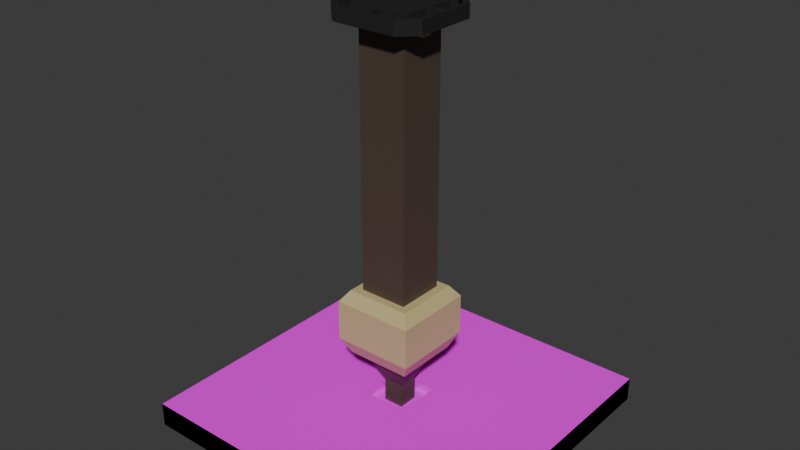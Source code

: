 # Source: FloorPillar.blend  (saved by Blender 5.0.119; exported with 4.5.12 LTS)
import bpy
from mathutils import Matrix  # noqa: F401  (used for matrix-valued properties, if any)

bpy.ops.wm.read_factory_settings(use_empty=True)
scene = bpy.context.scene
scene.name = 'Scene'

# ---- collections
col_collection = bpy.data.collections.new('Collection'); scene.collection.children.link(col_collection)

# ---- images (referenced by path relative to the original .blend; pixels are not part of the script)
import os
ASSET_DIR = os.environ.get("B2B_ASSET_DIR", "")  # directory of the original .blend (textures are referenced by path, not embedded)
HERE = os.path.dirname(os.path.abspath(__file__))  # packed textures are extracted next to this script under _unpacked/

def load_image(name, relpath, width, height, colorspace="sRGB"):
    """Load a texture the original file referenced (path relative to the .blend, or extracted next to this script)."""
    p = next((c for c in (os.path.join(HERE, relpath), os.path.join(ASSET_DIR, relpath)) if relpath and os.path.exists(c)), "")
    if p:
        img = bpy.data.images.load(p, check_existing=True)
        img.name = name
    else:  # same state as the original file: an image datablock whose file is absent (Cycles renders it pink)
        img = bpy.data.images.new(name, width, height)
        img.source = "FILE"
        img.filepath = "//" + (relpath or name)
    img.colorspace_settings.name = colorspace
    return img
img_floor_texture_png_004 = load_image('Floor Texture.png.004', 'Floor Texture.png', 1024, 1024, 'sRGB')
img_floor_texture_png_002 = load_image('Floor Texture.png.002', 'Floor Texture.png', 1024, 1024, 'sRGB')

# ---- materials (node trees are filled in below, after node groups)
mat_floor_metal = bpy.data.materials.new('Floor Metal')
mat_underbelly = bpy.data.materials.new('Underbelly')
mat_wall_base = bpy.data.materials.new('Wall Base')
mat_hazard_wall = bpy.data.materials.new('Hazard Wall')
mat_dark_metal_1 = bpy.data.materials.new('Dark Metal 1')
mat_floor_metal_001 = bpy.data.materials.new('Floor Metal.001')
mat_underbelly_001 = bpy.data.materials.new('Underbelly.001')
mat_wall_base_001 = bpy.data.materials.new('Wall Base.001')
mat_hazard_wall_001 = bpy.data.materials.new('Hazard Wall.001')
mat_dark_metal_1_001 = bpy.data.materials.new('Dark Metal 1.001')

# ---- material node trees
mat_floor_metal.use_nodes = True; mat_floor_metal.node_tree.nodes.clear()
_N = mat_floor_metal.node_tree.nodes; _L = mat_floor_metal.node_tree.links
n0 = _N.new('ShaderNodeBsdfPrincipled'); n0.name = 'Principled BSDF'; n0.location = (-200, 100)
n0.inputs[3].default_value = 1.0
n1 = _N.new('ShaderNodeOutputMaterial'); n1.name = 'Material Output'; n1.location = (200, 100)
n2 = _N.new('ShaderNodeTexImage'); n2.name = 'Image Texture'; n2.location = (-490, 80)
n2.image = img_floor_texture_png_004
_L.new(n0.outputs[0], n1.inputs[0])
_L.new(n2.outputs[0], n0.inputs[0])
n1.is_active_output = True
mat_underbelly.use_nodes = True; mat_underbelly.node_tree.nodes.clear()
_N = mat_underbelly.node_tree.nodes; _L = mat_underbelly.node_tree.links
n0 = _N.new('ShaderNodeBsdfPrincipled'); n0.name = 'Principled BSDF'; n0.location = (-200, 100)
n0.inputs[0].default_value = (0.0, 0.0, 0.0, 1.0)
n0.inputs[2].default_value = 1.0
n0.inputs[3].default_value = 1.0
n1 = _N.new('ShaderNodeOutputMaterial'); n1.name = 'Material Output'; n1.location = (200, 100)
_L.new(n0.outputs[0], n1.inputs[0])
n1.is_active_output = True
mat_wall_base.use_nodes = True; mat_wall_base.node_tree.nodes.clear()
_N = mat_wall_base.node_tree.nodes; _L = mat_wall_base.node_tree.links
n0 = _N.new('ShaderNodeBsdfPrincipled'); n0.name = 'Principled BSDF'; n0.location = (-200, 100)
n0.inputs[0].default_value = (0.08022, 0.05613, 0.04092, 1.0)
n1 = _N.new('ShaderNodeOutputMaterial'); n1.name = 'Material Output'; n1.location = (200, 100)
_L.new(n0.outputs[0], n1.inputs[0])
n1.is_active_output = True
mat_hazard_wall.use_nodes = True; mat_hazard_wall.node_tree.nodes.clear()
_N = mat_hazard_wall.node_tree.nodes; _L = mat_hazard_wall.node_tree.links
n0 = _N.new('ShaderNodeBsdfPrincipled'); n0.name = 'Principled BSDF'; n0.location = (-200, 100)
n0.inputs[0].default_value = (0.5841, 0.4735, 0.227, 1.0)
n1 = _N.new('ShaderNodeOutputMaterial'); n1.name = 'Material Output'; n1.location = (200, 100)
_L.new(n0.outputs[0], n1.inputs[0])
n1.is_active_output = True
mat_dark_metal_1.use_nodes = True; mat_dark_metal_1.node_tree.nodes.clear()
_N = mat_dark_metal_1.node_tree.nodes; _L = mat_dark_metal_1.node_tree.links
n0 = _N.new('ShaderNodeBsdfPrincipled'); n0.name = 'Principled BSDF'; n0.location = (-200, 100)
n0.inputs[0].default_value = (0.02416, 0.02416, 0.02416, 1.0)
n0.inputs[3].default_value = 1.0
n1 = _N.new('ShaderNodeOutputMaterial'); n1.name = 'Material Output'; n1.location = (200, 100)
_L.new(n0.outputs[0], n1.inputs[0])
n1.is_active_output = True
mat_floor_metal_001.use_nodes = True; mat_floor_metal_001.node_tree.nodes.clear()
_N = mat_floor_metal_001.node_tree.nodes; _L = mat_floor_metal_001.node_tree.links
n0 = _N.new('ShaderNodeBsdfPrincipled'); n0.name = 'Principled BSDF'; n0.location = (-200, 100)
n0.inputs[3].default_value = 1.0
n1 = _N.new('ShaderNodeOutputMaterial'); n1.name = 'Material Output'; n1.location = (200, 100)
n2 = _N.new('ShaderNodeTexImage'); n2.name = 'Image Texture'; n2.location = (-490, 80)
n2.image = img_floor_texture_png_002
_L.new(n0.outputs[0], n1.inputs[0])
_L.new(n2.outputs[0], n0.inputs[0])
n1.is_active_output = True
mat_underbelly_001.use_nodes = True; mat_underbelly_001.node_tree.nodes.clear()
_N = mat_underbelly_001.node_tree.nodes; _L = mat_underbelly_001.node_tree.links
n0 = _N.new('ShaderNodeBsdfPrincipled'); n0.name = 'Principled BSDF'; n0.location = (-200, 100)
n0.inputs[0].default_value = (0.0, 0.0, 0.0, 1.0)
n0.inputs[2].default_value = 1.0
n0.inputs[3].default_value = 1.0
n1 = _N.new('ShaderNodeOutputMaterial'); n1.name = 'Material Output'; n1.location = (200, 100)
_L.new(n0.outputs[0], n1.inputs[0])
n1.is_active_output = True
mat_wall_base_001.use_nodes = True; mat_wall_base_001.node_tree.nodes.clear()
_N = mat_wall_base_001.node_tree.nodes; _L = mat_wall_base_001.node_tree.links
n0 = _N.new('ShaderNodeBsdfPrincipled'); n0.name = 'Principled BSDF'; n0.location = (-200, 100)
n0.inputs[0].default_value = (0.08022, 0.05613, 0.04092, 1.0)
n1 = _N.new('ShaderNodeOutputMaterial'); n1.name = 'Material Output'; n1.location = (200, 100)
_L.new(n0.outputs[0], n1.inputs[0])
n1.is_active_output = True
mat_hazard_wall_001.use_nodes = True; mat_hazard_wall_001.node_tree.nodes.clear()
_N = mat_hazard_wall_001.node_tree.nodes; _L = mat_hazard_wall_001.node_tree.links
n0 = _N.new('ShaderNodeBsdfPrincipled'); n0.name = 'Principled BSDF'; n0.location = (-200, 100)
n0.inputs[0].default_value = (0.5841, 0.4735, 0.227, 1.0)
n1 = _N.new('ShaderNodeOutputMaterial'); n1.name = 'Material Output'; n1.location = (200, 100)
_L.new(n0.outputs[0], n1.inputs[0])
n1.is_active_output = True
mat_dark_metal_1_001.use_nodes = True; mat_dark_metal_1_001.node_tree.nodes.clear()
_N = mat_dark_metal_1_001.node_tree.nodes; _L = mat_dark_metal_1_001.node_tree.links
n0 = _N.new('ShaderNodeBsdfPrincipled'); n0.name = 'Principled BSDF'; n0.location = (-200, 100)
n0.inputs[0].default_value = (0.02416, 0.02416, 0.02416, 1.0)
n0.inputs[3].default_value = 1.0
n1 = _N.new('ShaderNodeOutputMaterial'); n1.name = 'Material Output'; n1.location = (200, 100)
_L.new(n0.outputs[0], n1.inputs[0])
n1.is_active_output = True

# ---- world
world_world = bpy.data.worlds.new('World'); scene.world = world_world
world_world.use_nodes = True; world_world.node_tree.nodes.clear()
_N = world_world.node_tree.nodes; _L = world_world.node_tree.links
n0 = _N.new('ShaderNodeOutputWorld'); n0.name = 'World Output'; n0.location = (200, 100)
n1 = _N.new('ShaderNodeBackground'); n1.name = 'Background'; n1.location = (-200, 100)
n1.inputs[0].default_value = (0.05088, 0.05088, 0.05088, 1.0)
_L.new(n1.outputs[0], n0.inputs[0])
n0.is_active_output = True
world_world.color = (0.05088, 0.05088, 0.05088)
world_world.sun_shadow_jitter_overblur = 0.0

# ---- meshes
me_cube_006 = bpy.data.meshes.new('Cube.006')
me_cube_006.from_pydata([(-8.146e-08, 0.125, 0.05), (-8.146e-08, 0.125, 0.35), (-1.955e-07, 0.3, 0.75), (-1.955e-07, 0.3, 1.59), (-1.955e-07, 0.3, 2.43), (-1.955e-07, 0.3, 3.27), (-1.955e-07, 0.3, 4.11), (0.03465, 0.3523, 4.95), (0.3, 0.5264, 4.786), (0.03465, 0.5264, 4.95), (0.03465, 0.5264, 4.786), (-1.955e-07, 0.3, 2.01), (-3.258e-07, 0.5, 0.95), (-2.607e-07, 0.4, 0.75), (0.3, 0.4, 1.59), (-2.607e-07, 0.4, 1.59), (0.125, 8.146e-08, 0.35), (0.3, 1.955e-07, 0.75), (0.3, 1.955e-07, 1.59), (0.3, 1.955e-07, 2.43), (0.3, 1.955e-07, 3.27), (0.3, 1.955e-07, 4.11), (0.3723, 0.03465, 4.95), (0.3723, 0.03465, 4.786), (0.5465, 0.03465, 4.786), (0.5465, 0.03465, 4.95), (0.3, 1.955e-07, 2.01), (0.5, 3.258e-07, 0.95), (0.4, 2.607e-07, 0.75), (0.5, 3.258e-07, 1.45), (0.4, 2.607e-07, 1.59), (0.1247, 0.1247, 0.05), (0.125, 0.125, 0.35), (0.3, 0.3, 0.75), (0.4, 0.3, 0.75), (0.3, 0.4, 0.75), (0.4, 0.4, 0.75), (0.5, 0.5, 1.45), (0.5, 0.3, 0.95), (0.4, 0.4, 1.59), (0.5, 0.5, 0.95), (0.3, 0.5, 0.95), (0.3, 0.5, 1.45), (-3.258e-07, 0.5, 1.45), (0.4, 0.3, 1.59), (0.5, 0.3, 1.45), (0.3, 0.3, 1.59), (0.3, 0.3, 4.11), (0.3, 0.3, 2.01), (0.3, 0.3, 3.27), (0.3, 0.3, 2.43), (0.5988, 0.3, 4.786), (0.5465, 0.3, 4.95), (0.3, 0.3, 4.448), (0.3, 0.3, 4.786), (0.3723, 0.3523, 4.95), (-1.955e-07, 0.3, 4.448), (0.03465, 0.3523, 4.786), (0.3, 0.5264, 4.95), (0.3, 1.955e-07, 4.95), (0.3, 0.3, 4.95), (-3.771e-07, 0.5787, 4.95), (-1.955e-07, 0.3, 4.95), (0.5988, 3.902e-07, 4.95), (0.5988, 0.3, 4.95), (0.5988, 3.902e-07, 4.786), (0.5465, 0.3, 4.786), (0.3, 0.5787, 4.786), (0.3, 1.955e-07, 4.786), (0.3, 0.5787, 4.95), (0.3723, 0.3523, 4.786), (-3.771e-07, 0.5787, 4.786), (-1.955e-07, 0.3, 4.786), (0.3, 1.955e-07, 4.448), (-1.955e-07, 0.3, 1.45), (0.3, 1.955e-07, 1.45), (0.4, 2.607e-07, 1.45), (-2.607e-07, 0.4, 1.45), (-1.955e-07, 0.3, 0.95), (0.3, 1.955e-07, 0.95), (0.4, 2.607e-07, 0.95), (-2.607e-07, 0.4, 0.95), (2.384e-07, 1.563e-13, 4.95), (0.125, 8.146e-08, 0.05), (0.3471, 0.5264, 4.95), (0.5465, 0.327, 4.95), (0.5465, 0.327, 4.786), (0.3471, 0.5264, 4.786), (0.5988, 0.3792, 4.786), (0.3993, 0.5787, 4.786), (0.3993, 0.5787, 4.95), (0.5988, 0.3792, 4.95), (-0.03465, 0.3523, 4.95), (-0.3, 0.5264, 4.786), (-0.03465, 0.5264, 4.95), (-0.03465, 0.5264, 4.786), (-0.3, 0.4, 1.59), (-0.125, -8.146e-08, 0.05), (-0.125, -8.146e-08, 0.35), (-0.3, -1.955e-07, 0.75), (-0.3, -1.955e-07, 1.59), (-0.3, -1.955e-07, 2.43), (-0.3, -1.955e-07, 3.27), (-0.3, -1.955e-07, 4.11), (-0.3723, 0.03465, 4.95), (-0.3723, 0.03465, 4.786), (-0.5465, 0.03465, 4.786), (-0.5465, 0.03465, 4.95), (-0.3, -1.955e-07, 2.01), (-0.5, -3.258e-07, 0.95), (-0.4, -2.607e-07, 0.75), (-0.5, -3.258e-07, 1.45), (-0.4, -2.607e-07, 1.59), (-0.1247, 0.1247, 0.05), (-0.125, 0.125, 0.35), (-0.3, 0.3, 0.75), (-0.4, 0.3, 0.75), (-0.3, 0.4, 0.75), (-0.4, 0.4, 0.75), (-0.5, 0.5, 1.45), (-0.5, 0.3, 0.95), (-0.4, 0.4, 1.59), (-0.5, 0.5, 0.95), (-0.3, 0.5, 0.95), (-0.3, 0.5, 1.45), (-0.4, 0.3, 1.59), (-0.5, 0.3, 1.45), (-0.3, 0.3, 1.59), (-0.3, 0.3, 4.11), (-0.3, 0.3, 2.01), (-0.3, 0.3, 3.27), (-0.3, 0.3, 2.43), (-0.5988, 0.3, 4.786), (-0.5465, 0.3, 4.95), (-0.3, 0.3, 4.448), (-0.3, 0.3, 4.786), (-0.3723, 0.3523, 4.95), (-0.03465, 0.3523, 4.786), (-0.3, 0.5264, 4.95), (-0.3, -1.955e-07, 4.95), (-0.3, 0.3, 4.95), (-0.5988, -3.902e-07, 4.95), (-0.5988, 0.3, 4.95), (-0.5988, -3.902e-07, 4.786), (-0.5465, 0.3, 4.786), (-0.3, 0.5787, 4.786), (-0.3, -1.955e-07, 4.786), (-0.3, 0.5787, 4.95), (-0.3723, 0.3523, 4.786), (-0.3, -1.955e-07, 4.448), (-0.3, -1.955e-07, 1.45), (-0.4, -2.607e-07, 1.45), (-0.3, -1.955e-07, 0.95), (-0.4, -2.607e-07, 0.95), (-0.3471, 0.5264, 4.95), (-0.5465, 0.327, 4.95), (-0.5465, 0.327, 4.786), (-0.3471, 0.5264, 4.786), (-0.5988, 0.3792, 4.786), (-0.3993, 0.5787, 4.786), (-0.3993, 0.5787, 4.95), (-0.5988, 0.3792, 4.95), (8.146e-08, -0.125, 0.05), (1.955e-07, -0.3, 0.75), (1.955e-07, -0.3, 1.59), (1.955e-07, -0.3, 2.43), (1.955e-07, -0.3, 3.27), (1.955e-07, -0.3, 4.11), (0.03465, -0.3523, 4.95), (0.3, -0.5264, 4.786), (0.03465, -0.5264, 4.95), (0.03465, -0.5264, 4.786), (1.955e-07, -0.3, 2.01), (3.258e-07, -0.5, 0.95), (2.607e-07, -0.4, 0.75), (0.3, -0.4, 1.59), (2.607e-07, -0.4, 1.59), (0.3723, -0.03465, 4.95), (0.3723, -0.03465, 4.786), (0.5465, -0.03465, 4.786), (0.5465, -0.03465, 4.95), (0.1247, -0.1247, 0.05), (0.125, -0.125, 0.35), (0.3, -0.3, 0.75), (0.4, -0.3, 0.75), (0.3, -0.4, 0.75), (0.4, -0.4, 0.75), (0.5, -0.5, 1.45), (0.5, -0.3, 0.95), (0.4, -0.4, 1.59), (0.5, -0.5, 0.95), (0.3, -0.5, 0.95), (0.3, -0.5, 1.45), (3.258e-07, -0.5, 1.45), (0.4, -0.3, 1.59), (0.5, -0.3, 1.45), (0.3, -0.3, 1.59), (0.3, -0.3, 4.11), (0.3, -0.3, 2.01), (0.3, -0.3, 3.27), (0.3, -0.3, 2.43), (0.5988, -0.3, 4.786), (0.5465, -0.3, 4.95), (0.3, -0.3, 4.448), (0.3, -0.3, 4.786), (0.3723, -0.3523, 4.95), (1.955e-07, -0.3, 4.448), (0.03465, -0.3523, 4.786), (0.3, -0.5264, 4.95), (0.3, -0.3, 4.95), (3.771e-07, -0.5787, 4.95), (1.955e-07, -0.3, 4.95), (0.5988, -0.3, 4.95), (0.5465, -0.3, 4.786), (0.3, -0.5787, 4.786), (0.3, -0.5787, 4.95), (0.3723, -0.3523, 4.786), (3.771e-07, -0.5787, 4.786), (1.955e-07, -0.3, 4.786), (1.955e-07, -0.3, 1.45), (2.607e-07, -0.4, 1.45), (1.955e-07, -0.3, 0.95), (2.607e-07, -0.4, 0.95), (8.146e-08, -0.125, 0.35), (0.3471, -0.5264, 4.95), (0.5465, -0.327, 4.95), (0.5465, -0.327, 4.786), (0.3471, -0.5264, 4.786), (0.5988, -0.3792, 4.786), (0.3993, -0.5787, 4.786), (0.3993, -0.5787, 4.95), (0.5988, -0.3792, 4.95), (-0.03465, -0.3523, 4.95), (-0.3, -0.5264, 4.786), (-0.03465, -0.5264, 4.95), (-0.03465, -0.5264, 4.786), (-0.3, -0.4, 1.59), (-0.3723, -0.03465, 4.95), (-0.3723, -0.03465, 4.786), (-0.5465, -0.03465, 4.786), (-0.5465, -0.03465, 4.95), (-0.1247, -0.1247, 0.05), (-0.125, -0.125, 0.35), (-0.3, -0.3, 0.75), (-0.4, -0.3, 0.75), (-0.3, -0.4, 0.75), (-0.4, -0.4, 0.75), (-0.5, -0.5, 1.45), (-0.5, -0.3, 0.95), (-0.4, -0.4, 1.59), (-0.5, -0.5, 0.95), (-0.3, -0.5, 0.95), (-0.3, -0.5, 1.45), (-0.4, -0.3, 1.59), (-0.5, -0.3, 1.45), (-0.3, -0.3, 1.59), (-0.3, -0.3, 4.11), (-0.3, -0.3, 2.01), (-0.3, -0.3, 3.27), (-0.3, -0.3, 2.43), (-0.5988, -0.3, 4.786), (-0.5465, -0.3, 4.95), (-0.3, -0.3, 4.448), (-0.3, -0.3, 4.786), (-0.3723, -0.3523, 4.95), (-0.03465, -0.3523, 4.786), (-0.3, -0.5264, 4.95), (-0.3, -0.3, 4.95), (-0.5988, -0.3, 4.95), (-0.5465, -0.3, 4.786), (-0.3, -0.5787, 4.786), (-0.3, -0.5787, 4.95), (-0.3723, -0.3523, 4.786), (-0.3471, -0.5264, 4.95), (-0.5465, -0.327, 4.95), (-0.5465, -0.327, 4.786), (-0.3471, -0.5264, 4.786), (-0.5988, -0.3792, 4.786), (-0.3993, -0.5787, 4.786), (-0.3993, -0.5787, 4.95), (-0.5988, -0.3792, 4.95), (-2.0, -2.0, -0.15), (-2.0, 2.0, -0.15), (-2.0, 2.0, 0.05), (2.0, -2.0, -0.15), (2.0, -2.0, 0.05), (2.0, 2.0, -0.15), (-2.0, -2.0, 0.05), (2.0, 2.0, 0.05), (2.0, -2.0, 0.15), (2.0, 2.0, 0.15), (-2.0, 2.0, 0.15), (-2.0, -2.0, 0.15), (1.0, 2.0, -0.15), (0.0, 2.0, -0.15), (-1.0, 2.0, -0.15), (-1.0, -2.0, -0.15), (0.0, -2.0, -0.15), (1.0, -2.0, -0.15), (-1.0, 2.0, 0.15), (0.0, 2.0, 0.15), (1.0, 2.0, 0.15), (-1.0, 2.0, 0.05), (0.0, 2.0, 0.05), (1.0, 2.0, 0.05), (1.0, -2.0, 0.15), (0.0, -2.0, 0.15), (-1.0, -2.0, 0.15), (-2.0, 1.0, -0.15), (-2.0, 0.0, -0.15), (-2.0, -1.0, -0.15), (2.0, -1.0, -0.15), (2.0, 0.0, -0.15), (2.0, 1.0, -0.15), (2.0, 1.0, 0.15), (2.0, 0.0, 0.15), (2.0, -1.0, 0.15), (-2.0, -1.0, 0.05), (-2.0, 0.0, 0.05), (-2.0, 1.0, 0.05), (2.0, 1.0, 0.05), (2.0, 0.0, 0.05), (2.0, -1.0, 0.05), (-2.0, -1.0, 0.15), (-2.0, 0.0, 0.15), (-2.0, 1.0, 0.15), (-0.2754, -0.2754, 0.15), (-0.2754, 0.0, 0.15), (-0.2754, 0.2754, 0.15), (0.0, -0.2754, 0.15), (0.0, 0.2754, 0.15), (0.2754, -0.2754, 0.15), (0.2754, 0.0, 0.15), (0.2754, 0.2754, 0.15), (-1.0, 1.0, -0.15), (-1.0, 0.0, -0.15), (-1.0, -1.0, -0.15), (0.0, 1.0, -0.15), (0.0, 0.0, -0.15), (0.0, -1.0, -0.15), (1.0, 1.0, -0.15), (1.0, 0.0, -0.15), (1.0, -1.0, -0.15), (-0.3276, 2.0, -0.15), (-0.3276, 2.0, 0.15), (-0.3276, 2.0, 0.05), (1.0, -2.0, 0.05), (0.0, -2.0, 0.05), (-1.0, -2.0, 0.05), (-1.0, -1.0, 0.15), (-1.0, 0.0, 0.15), (-1.0, 1.0, 0.15), (1.0, -1.0, 0.15), (1.0, 0.0, 0.15), (1.0, 1.0, 0.15), (0.0, -1.0, 0.15), (0.0, 1.0, 0.15), (-0.1243, 0.0, 0.05), (0.1243, 0.0, 0.05), (0.0, 0.1243, 0.05), (0.0, 0.0, 0.05), (0.0, -0.1243, 0.05), (0.0, 0.2754, 0.05), (-0.2754, 0.2754, 0.05), (0.0, -0.2754, 0.05), (-0.2754, -0.2754, 0.05), (0.2754, 0.2754, 0.05), (0.2754, -0.2754, 0.05), (0.2754, 0.0, 0.05), (-0.2754, 0.0, 0.05)], [], [(31, 0, 1, 32), (83, 31, 32, 16), (16, 32, 33, 17), (32, 1, 2, 33), (28, 17, 33, 34), (2, 13, 35, 33), (33, 35, 36, 34), (28, 34, 38, 27), (34, 36, 40, 38), (35, 13, 12, 41), (36, 35, 41, 40), (27, 38, 45, 29), (38, 40, 37, 45), (40, 41, 42, 37), (41, 12, 43, 42), (29, 45, 44, 30), (42, 43, 15, 14), (44, 45, 37, 39), (37, 42, 14, 39), (18, 30, 44, 46), (46, 44, 39, 14), (46, 14, 15, 3), (18, 46, 48, 26), (26, 48, 50, 19), (19, 50, 49, 20), (20, 49, 47, 21), (21, 47, 53, 73), (73, 53, 54, 68), (66, 24, 25, 52), (46, 3, 11, 48), (48, 11, 4, 50), (50, 4, 5, 49), (49, 5, 6, 47), (47, 6, 56, 53), (53, 56, 72, 54), (67, 71, 61, 69), (10, 8, 58, 9), (64, 63, 65, 51), (57, 10, 9, 7), (70, 57, 7, 55), (22, 55, 60, 59), (7, 9, 61, 62), (52, 25, 63, 64), (24, 66, 51, 65), (23, 24, 65, 68), (25, 22, 59, 63), (70, 23, 68, 54), (10, 57, 72, 71), (57, 70, 54, 72), (55, 7, 62, 60), (9, 58, 69, 61), (8, 10, 71, 67), (24, 23, 22, 25), (23, 70, 55, 22), (71, 72, 62, 61), (59, 68, 65, 63), (18, 75, 76, 30), (74, 3, 15, 77), (43, 77, 15), (30, 76, 29), (29, 76, 80, 27), (77, 43, 12, 81), (74, 77, 81, 78), (76, 75, 79, 80), (81, 12, 13), (80, 79, 17, 28), (27, 80, 28), (78, 81, 13, 2), (209, 59, 82, 211), (89, 90, 91, 88), (88, 86, 87, 89), (90, 84, 85, 91), (86, 85, 84, 87), (85, 52, 64, 91), (8, 87, 84, 58), (58, 84, 90, 69), (86, 66, 52, 85), (87, 8, 67, 89), (66, 86, 88, 51), (90, 89, 67, 69), (64, 51, 88, 91), (113, 114, 1, 0), (97, 98, 114, 113), (98, 99, 115, 114), (114, 115, 2, 1), (110, 116, 115, 99), (2, 115, 117, 13), (115, 116, 118, 117), (110, 109, 120, 116), (116, 120, 122, 118), (117, 123, 12, 13), (118, 122, 123, 117), (109, 111, 126, 120), (120, 126, 119, 122), (122, 119, 124, 123), (123, 124, 43, 12), (111, 112, 125, 126), (124, 96, 15, 43), (125, 121, 119, 126), (119, 121, 96, 124), (100, 127, 125, 112), (127, 96, 121, 125), (127, 3, 15, 96), (100, 108, 129, 127), (108, 101, 131, 129), (101, 102, 130, 131), (102, 103, 128, 130), (103, 149, 134, 128), (149, 146, 135, 134), (144, 133, 107, 106), (127, 129, 11, 3), (129, 131, 4, 11), (131, 130, 5, 4), (130, 128, 6, 5), (128, 134, 56, 6), (134, 135, 72, 56), (145, 147, 61, 71), (59, 60, 62, 82), (95, 94, 138, 93), (142, 132, 143, 141), (137, 92, 94, 95), (148, 136, 92, 137), (104, 139, 140, 136), (92, 62, 61, 94), (133, 142, 141, 107), (106, 143, 132, 144), (105, 146, 143, 106), (107, 141, 139, 104), (148, 135, 146, 105), (95, 71, 72, 137), (137, 72, 135, 148), (136, 140, 62, 92), (94, 61, 147, 138), (93, 145, 71, 95), (106, 107, 104, 105), (105, 104, 136, 148), (139, 141, 143, 146), (100, 112, 151, 150), (112, 111, 151), (111, 109, 153, 151), (151, 153, 152, 150), (153, 110, 99, 152), (109, 110, 153), (159, 158, 161, 160), (158, 159, 157, 156), (160, 161, 155, 154), (156, 157, 154, 155), (155, 161, 142, 133), (93, 138, 154, 157), (138, 147, 160, 154), (156, 155, 133, 144), (157, 159, 145, 93), (144, 132, 158, 156), (160, 147, 145, 159), (142, 161, 158, 132), (181, 182, 223, 162), (83, 16, 182, 181), (16, 17, 183, 182), (182, 183, 163, 223), (28, 184, 183, 17), (163, 183, 185, 174), (183, 184, 186, 185), (28, 27, 188, 184), (184, 188, 190, 186), (185, 191, 173, 174), (186, 190, 191, 185), (27, 29, 195, 188), (188, 195, 187, 190), (190, 187, 192, 191), (191, 192, 193, 173), (29, 30, 194, 195), (192, 175, 176, 193), (194, 189, 187, 195), (187, 189, 175, 192), (18, 196, 194, 30), (196, 175, 189, 194), (196, 164, 176, 175), (18, 26, 198, 196), (26, 19, 200, 198), (19, 20, 199, 200), (20, 21, 197, 199), (21, 73, 203, 197), (73, 68, 204, 203), (213, 202, 180, 179), (196, 198, 172, 164), (198, 200, 165, 172), (200, 199, 166, 165), (199, 197, 167, 166), (197, 203, 206, 167), (203, 204, 218, 206), (214, 215, 210, 217), (171, 170, 208, 169), (212, 201, 65, 63), (207, 168, 170, 171), (216, 205, 168, 207), (177, 59, 209, 205), (168, 211, 210, 170), (202, 212, 63, 180), (179, 65, 201, 213), (178, 68, 65, 179), (180, 63, 59, 177), (216, 204, 68, 178), (171, 217, 218, 207), (207, 218, 204, 216), (205, 209, 211, 168), (170, 210, 215, 208), (169, 214, 217, 171), (179, 180, 177, 178), (178, 177, 205, 216), (217, 210, 211, 218), (219, 220, 176, 164), (193, 176, 220), (220, 222, 173, 193), (219, 221, 222, 220), (222, 174, 173), (221, 163, 174, 222), (211, 82, 139, 267), (229, 228, 231, 230), (228, 229, 227, 226), (230, 231, 225, 224), (226, 227, 224, 225), (225, 231, 212, 202), (169, 208, 224, 227), (208, 215, 230, 224), (226, 225, 202, 213), (227, 229, 214, 169), (213, 201, 228, 226), (230, 215, 214, 229), (212, 231, 228, 201), (241, 162, 223, 242), (97, 241, 242, 98), (98, 242, 243, 99), (242, 223, 163, 243), (110, 99, 243, 244), (163, 174, 245, 243), (243, 245, 246, 244), (110, 244, 248, 109), (244, 246, 250, 248), (245, 174, 173, 251), (246, 245, 251, 250), (109, 248, 254, 111), (248, 250, 247, 254), (250, 251, 252, 247), (251, 173, 193, 252), (111, 254, 253, 112), (252, 193, 176, 236), (253, 254, 247, 249), (247, 252, 236, 249), (100, 112, 253, 255), (255, 253, 249, 236), (255, 236, 176, 164), (100, 255, 257, 108), (108, 257, 259, 101), (101, 259, 258, 102), (102, 258, 256, 103), (103, 256, 262, 149), (149, 262, 263, 146), (269, 239, 240, 261), (255, 164, 172, 257), (257, 172, 165, 259), (259, 165, 166, 258), (258, 166, 167, 256), (256, 167, 206, 262), (262, 206, 218, 263), (270, 217, 210, 271), (82, 62, 140, 139), (235, 233, 266, 234), (268, 141, 143, 260), (265, 235, 234, 232), (272, 265, 232, 264), (237, 264, 267, 139), (232, 234, 210, 211), (261, 240, 141, 268), (239, 269, 260, 143), (238, 239, 143, 146), (240, 237, 139, 141), (272, 238, 146, 263), (235, 265, 218, 217), (265, 272, 263, 218), (264, 232, 211, 267), (234, 266, 271, 210), (233, 235, 217, 270), (239, 238, 237, 240), (238, 272, 264, 237), (278, 279, 280, 277), (277, 275, 276, 278), (279, 273, 274, 280), (275, 274, 273, 276), (274, 261, 268, 280), (233, 276, 273, 266), (266, 273, 279, 271), (275, 269, 261, 274), (276, 233, 270, 278), (269, 275, 277, 260), (279, 278, 270, 271), (268, 260, 277, 280), (308, 319, 283, 282), (293, 304, 288, 286), (311, 322, 285, 284), (342, 311, 284, 298), (354, 314, 290, 301), (320, 288, 290, 314), (302, 283, 291, 299), (317, 287, 292, 323), (288, 304, 301, 290), (304, 303, 300, 301), (303, 345, 344, 300), (325, 351, 299, 291), (351, 356, 300, 344, 299), (356, 354, 301, 300), (310, 336, 296, 281), (336, 339, 297, 296), (339, 342, 298, 297), (282, 283, 302, 295), (295, 302, 345, 343), (294, 303, 304, 293), (294, 293, 340, 337), (337, 340, 341, 338), (338, 341, 342, 339), (295, 343, 294, 337, 334), (334, 337, 338, 335), (335, 338, 339, 336), (282, 295, 334, 308), (308, 334, 335, 309), (309, 335, 336, 310), (306, 305, 352, 355), (332, 333, 366, 368), (333, 330, 362, 366), (307, 306, 355, 349), (330, 328, 363, 362), (327, 326, 365, 369), (292, 307, 349, 323), (323, 349, 350, 324), (324, 350, 351, 325), (283, 319, 325, 291), (319, 318, 324, 325), (318, 317, 323, 324), (285, 322, 316, 289), (322, 321, 315, 316), (321, 320, 314, 315), (305, 289, 316, 352), (352, 316, 315, 353), (353, 315, 314, 354), (293, 286, 313, 340), (340, 313, 312, 341), (341, 312, 311, 342), (286, 288, 320, 313), (313, 320, 321, 312), (312, 321, 322, 311), (281, 287, 317, 310), (310, 317, 318, 309), (309, 318, 319, 308), (343, 345, 303, 294), (344, 345, 302, 299), (285, 346, 298, 284), (346, 347, 297, 298), (347, 348, 296, 297), (348, 287, 281, 296), (307, 292, 287, 348), (306, 307, 348, 347), (305, 306, 347, 346), (289, 305, 346, 285), (326, 327, 350, 349), (327, 328, 351, 350), (332, 331, 352, 353), (333, 332, 353, 354), (331, 329, 355, 352), (330, 333, 354, 356), (329, 326, 349, 355), (328, 330, 356, 351), (361, 181, 358, 360), (360, 358, 31, 359), (241, 361, 360, 357), (357, 360, 359, 113), (328, 327, 369, 363), (326, 329, 364, 365), (329, 331, 367, 364), (331, 332, 368, 367), (113, 359, 362, 363), (361, 241, 365, 364), (359, 31, 366, 362), (181, 361, 364, 367), (31, 358, 368, 366), (358, 181, 367, 368), (357, 113, 363, 369), (241, 357, 369, 365)])
me_cube_006.polygons.foreach_set('material_index', [7, 7, 7, 7, 8, 8, 8, 8, 8, 8, 8, 8, 8, 8, 8, 8, 8, 8, 8, 8, 8, 8, 7, 7, 7, 7, 7, 7, 9, 7, 7, 7, 7, 7, 7, 9, 9, 9, 9, 9, 9, 9, 9, 9, 9, 9, 9, 9, 9, 9, 9, 9, 9, 9, 6, 6, 6, 6, 6, 6, 6, 6, 6, 6, 6, 6, 6, 6, 9, 9, 9, 9, 9, 9, 9, 9, 9, 9, 9, 9, 9, 7, 7, 7, 7, 8, 8, 8, 8, 8, 8, 8, 8, 8, 8, 8, 8, 8, 8, 8, 8, 8, 8, 7, 7, 7, 7, 7, 7, 9, 7, 7, 7, 7, 7, 7, 9, 9, 9, 9, 9, 9, 9, 9, 9, 9, 9, 9, 9, 9, 9, 9, 9, 9, 9, 9, 6, 6, 6, 6, 6, 6, 6, 9, 9, 9, 9, 9, 9, 9, 9, 9, 9, 9, 9, 7, 7, 7, 7, 8, 8, 8, 8, 8, 8, 8, 8, 8, 8, 8, 8, 8, 8, 8, 8, 8, 8, 7, 7, 7, 7, 7, 7, 9, 7, 7, 7, 7, 7, 7, 9, 9, 9, 9, 9, 9, 9, 9, 9, 9, 9, 9, 9, 9, 9, 9, 9, 9, 9, 6, 6, 6, 6, 6, 6, 6, 9, 9, 9, 9, 9, 9, 9, 9, 9, 9, 9, 9, 9, 7, 7, 7, 7, 8, 8, 8, 8, 8, 8, 8, 8, 8, 8, 8, 8, 8, 8, 8, 8, 8, 8, 7, 7, 7, 7, 7, 7, 9, 7, 7, 7, 7, 7, 7, 9, 9, 9, 9, 9, 9, 9, 9, 9, 9, 9, 9, 9, 9, 9, 9, 9, 9, 9, 9, 9, 9, 9, 9, 9, 9, 9, 9, 9, 9, 9, 9, 1, 1, 1, 1, 0, 1, 1, 1, 1, 1, 1, 0, 0, 0, 1, 1, 1, 1, 1, 1, 1, 1, 1, 1, 1, 1, 1, 1, 1, 0, 0, 0, 0, 0, 0, 0, 0, 0, 1, 1, 1, 1, 1, 1, 0, 0, 0, 1, 1, 1, 1, 1, 1, 1, 1, 1, 1, 1, 1, 1, 1, 1, 1, 1, 1, 1, 0, 0, 0, 0, 0, 0, 0, 0, 0, 0, 0, 0, 0, 0, 0, 0, 0, 0, 0, 0, 0, 0, 0, 0])
_uv = me_cube_006.uv_layers.new(name='UVMap')
_uv.uv.foreach_set('vector', [0.0, 0.5094, 1.0, 0.5094, 1.0, 0.5094, 0.0, 0.5094, 0.0, 0.5094, 0.0, 0.5094, 0.0, 0.5094, 0.0, 0.5094, 0.0, 0.5094, 0.0, 0.5094, 0.0, 0.5094, 0.0, 0.5094, 0.0, 0.5094, 1.0, 0.5094, 1.0, 0.5094, 0.0, 0.5094, 0.0, 0.5094, 0.0, 0.5094, 0.0, 0.5094, 0.0, 0.5094, 1.0, 0.5094, 1.0, 0.5094, 1.0, 0.5094, 1.0, 0.5094, 1.0, 0.5094, 1.0, 0.5094, 0.5, 0.5094, 0.0, 0.5094, 0.0, 0.5094, 0.0, 0.5094, 0.0, 0.5094, 0.0, 0.5094, 0.0, 0.5094, 0.5, 0.5094, 0.5, 0.5094, 0.0, 0.5094, 1.0, 0.5094, 1.0, 0.5094, 1.0, 0.5094, 1.0, 0.5094, 0.5, 0.5094, 1.0, 0.5094, 1.0, 0.5094, 0.5, 0.5094, 0.0, 0.5094, 0.0, 0.5094, 0.0, 0.5094, 0.0, 0.5094, 0.0, 0.5094, 0.5, 0.5094, 0.5, 0.5094, 0.0, 0.5094, 0.5, 0.5094, 1.0, 0.5094, 1.0, 0.5094, 0.5, 0.5094, 1.0, 0.5094, 1.0, 0.5094, 1.0, 0.5094, 1.0, 0.5094, 0.0, 0.5094, 0.0, 0.5094, 0.0, 0.5094, 0.0, 0.5094, 1.0, 0.5094, 1.0, 0.5094, 1.0, 0.5094, 1.0, 0.5094, 0.0, 0.5094, 0.0, 0.5094, 0.0, 0.5094, 0.0, 0.5094, 0.5, 0.5094, 1.0, 0.5094, 1.0, 0.5094, 0.0, 0.5094, 0.0, 0.5094, 0.0, 0.5094, 0.0, 0.5094, 0.0, 0.5094, 0.0, 0.5094, 0.0, 0.5094, 0.0, 0.5094, 0.0, 0.5094, 0.0, 0.5094, 0.0, 0.5094, 0.0, 0.5094, 0.0, 0.5094, 0.0, 0.5094, 0.0, 0.5094, 0.0, 0.5094, 0.0, 0.5094, 0.0, 0.5094, 0.0, 0.5094, 0.0, 0.5094, 0.0, 0.5094, 0.0, 0.5094, 0.0, 0.5094, 0.0, 0.5094, 0.0, 0.5094, 0.0, 0.5094, 0.0, 0.5094, 0.0, 0.5094, 0.0, 0.5094, 0.0, 0.5094, 0.0, 0.5094, 0.0, 0.5094, 0.0, 0.5094, 0.0, 0.5094, 0.0, 0.5094, 0.0, 0.5094, 0.0, 0.5094, 0.0, 0.5094, 0.0, 0.5094, 0.0, 0.5094, 0.0, 0.5094, 0.0, 0.5094, 0.0, 0.5094, 0.0, 0.5094, 0.0, 0.5094, 0.0, 0.5094, 0.0, 0.5094, 0.0, 0.5094, 0.0, 0.5094, 0.0, 0.5094, 0.0, 0.5094, 0.0, 0.5094, 0.0, 0.5094, 0.0, 0.5094, 0.0, 0.5094, 0.0, 0.5094, 0.0, 0.5094, 0.0, 0.5094, 0.0, 0.5094, 0.0, 0.5094, 0.0, 0.5094, 0.0, 0.5094, 0.0, 0.5094, 0.0, 0.5094, 0.0, 0.5094, 0.0, 0.5094, 0.0, 0.5094, 0.0, 0.5094, 0.0, 0.5094, 0.0, 0.5094, 0.0, 0.5094, 0.0, 0.5094, 0.0, 0.5094, 0.0, 0.5094, 0.0, 0.5094, 0.0, 0.5094, 0.0, 0.5094, 0.0, 0.5094, 0.0, 0.5094, 0.0, 0.5094, 0.0, 0.5094, 0.0, 0.5094, 0.0, 0.5094, 0.0, 0.5094, 0.0, 0.5094, 0.0, 0.5094, 0.0, 0.5094, 0.0, 0.5094, 0.0, 0.5094, 0.0, 0.5094, 0.0, 0.5094, 0.0, 0.5094, 0.0, 0.5094, 0.0, 0.5094, 0.0, 0.5094, 0.0, 0.5094, 0.0, 0.5094, 0.0, 0.5094, 0.0, 0.5094, 0.0, 0.5094, 0.0, 0.5094, 0.0, 0.5094, 0.0, 0.5094, 0.0, 0.5094, 0.0, 0.5094, 0.0, 0.5094, 0.0, 0.5094, 0.0, 0.5094, 0.0, 0.5094, 0.0, 0.5094, 0.0, 0.5094, 0.0, 0.5094, 0.0, 0.5094, 0.0, 0.5094, 0.0, 0.5094, 0.0, 0.5094, 0.0, 0.5094, 0.0, 0.5094, 0.0, 0.5094, 0.0, 0.5094, 0.0, 0.5094, 0.0, 0.5094, 0.0, 0.5094, 0.0, 0.5094, 0.0, 0.5094, 0.0, 0.5094, 0.0, 0.5094, 0.0, 0.5094, 0.0, 0.5094, 0.0, 0.5094, 0.0, 0.5094, 0.0, 0.5094, 0.0, 0.5094, 0.0, 0.5094, 0.0, 0.5094, 0.0, 0.5094, 0.0, 0.5094, 0.0, 0.5094, 0.0, 0.5094, 0.0, 0.5094, 0.0, 0.5094, 0.0, 0.5094, 0.0, 0.5094, 0.0, 0.5094, 0.0, 0.5094, 0.0, 0.5094, 0.0, 0.5094, 0.0, 0.5094, 0.0, 0.5094, 0.0, 0.5094, 0.0, 0.5094, 0.0, 0.5094, 0.0, 0.5094, 0.0, 0.5094, 0.0, 0.5094, 0.0, 0.5094, 0.0, 0.5094, 1.0, 0.5094, 0.0, 0.5094, 1.0, 0.5094, 0.0, 0.5094, 0.0, 0.5094, 0.0, 0.5094, 0.0, 0.5094, 0.0, 0.5094, 0.0, 0.5094, 0.0, 0.5094, 0.0, 0.5094, 1.0, 0.5094, 1.0, 0.5094, 0.0, 0.5094, 0.0, 0.5094, 0.0, 0.5094, 0.0, 0.5094, 0.0, 0.5094, 0.0, 0.5094, 0.0, 0.5094, 0.0, 0.5094, 0.0, 0.5094, 0.0, 0.5094, 1.0, 0.5094, 0.0, 0.5094, 0.0, 0.5094, 0.0, 0.5094, 0.0, 0.5094, 0.0, 0.5094, 0.0, 0.5094, 0.0, 0.5094, 0.0, 0.5094, 0.0, 0.5094, 0.0, 0.5094, 0.0, 0.5094, 0.0, 0.5094, 0.0, 0.5094, 0.0, 0.5094, 0.0, 0.5094, 0.0, 0.5094, 0.0, 0.5094, 0.0, 0.5094, 0.0, 0.5094, 0.0, 0.5094, 0.0, 0.5094, 0.0, 0.5094, 0.0, 0.5094, 0.0, 0.5094, 0.0, 0.5094, 0.0, 0.5094, 0.0, 0.5094, 0.0, 0.5094, 0.0, 0.5094, 0.0, 0.5094, 0.0, 0.5094, 0.0, 0.5094, 0.0, 0.5094, 0.0, 0.5094, 0.0, 0.5094, 0.0, 0.5094, 0.0, 0.5094, 0.0, 0.5094, 0.0, 0.5094, 0.0, 0.5094, 0.0, 0.5094, 0.0, 0.5094, 0.0, 0.5094, 0.0, 0.5094, 0.0, 0.5094, 0.0, 0.5094, 0.0, 0.5094, 0.0, 0.5094, 0.0, 0.5094, 0.0, 0.5094, 0.0, 0.5094, 0.0, 0.5094, 0.0, 0.5094, 0.0, 0.5094, 0.0, 0.5094, 0.0, 0.5094, 0.0, 0.5094, 0.0, 0.5094, 0.0, 0.5094, 0.0, 0.5094, 0.0, 0.5094, 0.0, 0.5094, 0.0, 0.5094, 0.0, 0.5094, 0.0, 0.5094, 0.0, 0.5094, 1.0, 0.5094, 1.0, 0.5094, 0.0, 0.5094, 0.0, 0.5094, 0.0, 0.5094, 0.0, 0.5094, 0.0, 0.5094, 0.0, 0.5094, 0.0, 0.5094, 0.0, 0.5094, 0.0, 0.5094, 0.0, 0.5094, 1.0, 0.5094, 1.0, 0.5094, 0.0, 0.5094, 0.0, 0.5094, 0.0, 0.5094, 0.0, 0.5094, 1.0, 0.5094, 1.0, 0.5094, 1.0, 0.5094, 1.0, 0.5094, 1.0, 0.5094, 0.0, 0.5094, 0.5, 0.5094, 1.0, 0.5094, 0.0, 0.5094, 0.0, 0.5094, 0.0, 0.5094, 0.0, 0.5094, 0.0, 0.5094, 0.0, 0.5094, 0.5, 0.5094, 0.5, 0.5094, 1.0, 0.5094, 1.0, 0.5094, 1.0, 0.5094, 1.0, 0.5094, 0.5, 0.5094, 0.5, 0.5094, 1.0, 0.5094, 1.0, 0.5094, 0.0, 0.5094, 0.0, 0.5094, 0.0, 0.5094, 0.0, 0.5094, 0.0, 0.5094, 0.0, 0.5094, 0.5, 0.5094, 0.5, 0.5094, 0.5, 0.5094, 0.5, 0.5094, 1.0, 0.5094, 1.0, 0.5094, 1.0, 0.5094, 1.0, 0.5094, 1.0, 0.5094, 1.0, 0.5094, 0.0, 0.5094, 0.0, 0.5094, 0.0, 0.5094, 0.0, 0.5094, 1.0, 0.5094, 1.0, 0.5094, 1.0, 0.5094, 1.0, 0.5094, 0.0, 0.5094, 0.0, 0.5094, 0.0, 0.5094, 0.0, 0.5094, 0.5, 0.5094, 0.0, 0.5094, 1.0, 0.5094, 1.0, 0.5094, 0.0, 0.5094, 0.0, 0.5094, 0.0, 0.5094, 0.0, 0.5094, 0.0, 0.5094, 0.0, 0.5094, 0.0, 0.5094, 0.0, 0.5094, 0.0, 0.5094, 0.0, 0.5094, 0.0, 0.5094, 0.0, 0.5094, 0.0, 0.5094, 0.0, 0.5094, 0.0, 0.5094, 0.0, 0.5094, 0.0, 0.5094, 0.0, 0.5094, 0.0, 0.5094, 0.0, 0.5094, 0.0, 0.5094, 0.0, 0.5094, 0.0, 0.5094, 0.0, 0.5094, 0.0, 0.5094, 0.0, 0.5094, 0.0, 0.5094, 0.0, 0.5094, 0.0, 0.5094, 0.0, 0.5094, 0.0, 0.5094, 0.0, 0.5094, 0.0, 0.5094, 0.0, 0.5094, 0.0, 0.5094, 0.0, 0.5094, 0.0, 0.5094, 0.0, 0.5094, 0.0, 0.5094, 0.0, 0.5094, 0.0, 0.5094, 0.0, 0.5094, 0.0, 0.5094, 0.0, 0.5094, 0.0, 0.5094, 0.0, 0.5094, 0.0, 0.5094, 0.0, 0.5094, 0.0, 0.5094, 0.0, 0.5094, 0.0, 0.5094, 0.0, 0.5094, 0.0, 0.5094, 0.0, 0.5094, 0.0, 0.5094, 0.0, 0.5094, 0.0, 0.5094, 0.0, 0.5094, 0.0, 0.5094, 0.0, 0.5094, 0.0, 0.5094, 0.0, 0.5094, 0.0, 0.5094, 0.0, 0.5094, 0.0, 0.5094, 0.0, 0.5094, 0.0, 0.5094, 0.0, 0.5094, 0.0, 0.5094, 0.0, 0.5094, 0.0, 0.5094, 0.0, 0.5094, 0.0, 0.5094, 0.0, 0.5094, 0.0, 0.5094, 0.0, 0.5094, 0.0, 0.5094, 0.0, 0.5094, 0.0, 0.5094, 0.0, 0.5094, 0.0, 0.5094, 0.0, 0.5094, 0.0, 0.5094, 0.0, 0.5094, 0.0, 0.5094, 0.0, 0.5094, 0.0, 0.5094, 0.0, 0.5094, 0.0, 0.5094, 0.0, 0.5094, 0.0, 0.5094, 0.0, 0.5094, 0.0, 0.5094, 0.0, 0.5094, 0.0, 0.5094, 0.0, 0.5094, 0.0, 0.5094, 0.0, 0.5094, 0.0, 0.5094, 0.0, 0.5094, 0.0, 0.5094, 0.0, 0.5094, 0.0, 0.5094, 0.0, 0.5094, 0.0, 0.5094, 0.0, 0.5094, 0.0, 0.5094, 0.0, 0.5094, 0.0, 0.5094, 0.0, 0.5094, 0.0, 0.5094, 0.0, 0.5094, 0.0, 0.5094, 0.0, 0.5094, 0.0, 0.5094, 0.0, 0.5094, 0.0, 0.5094, 0.0, 0.5094, 0.0, 0.5094, 0.0, 0.5094, 0.0, 0.5094, 0.0, 0.5094, 0.0, 0.5094, 0.0, 0.5094, 0.0, 0.5094, 0.0, 0.5094, 0.0, 0.5094, 0.0, 0.5094, 0.0, 0.5094, 0.0, 0.5094, 0.0, 0.5094, 0.0, 0.5094, 0.0, 0.5094, 0.0, 0.5094, 0.0, 0.5094, 0.0, 0.5094, 0.0, 0.5094, 0.0, 0.5094, 0.0, 0.5094, 0.0, 0.5094, 0.0, 0.5094, 0.0, 0.5094, 0.0, 0.5094, 0.0, 0.5094, 0.0, 0.5094, 0.0, 0.5094, 0.0, 0.5094, 0.0, 0.5094, 0.0, 0.5094, 0.0, 0.5094, 0.0, 0.5094, 0.0, 0.5094, 0.0, 0.5094, 0.0, 0.5094, 0.0, 0.5094, 0.0, 0.5094, 0.0, 0.5094, 0.0, 0.5094, 0.0, 0.5094, 0.0, 0.5094, 0.0, 0.5094, 0.0, 0.5094, 0.0, 0.5094, 0.0, 0.5094, 0.0, 0.5094, 0.0, 0.5094, 0.0, 0.5094, 0.0, 0.5094, 0.0, 0.5094, 0.0, 0.5094, 0.0, 0.5094, 0.0, 0.5094, 0.0, 0.5094, 0.0, 0.5094, 0.0, 0.5094, 0.0, 0.5094, 0.0, 0.5094, 0.0, 0.5094, 0.0, 0.5094, 0.0, 0.5094, 0.0, 0.5094, 0.0, 0.5094, 0.0, 0.5094, 0.0, 0.5094, 0.0, 0.5094, 0.0, 0.5094, 0.0, 0.5094, 0.0, 0.5094, 0.0, 0.5094, 0.0, 0.5094, 0.0, 0.5094, 0.0, 0.5094, 0.0, 0.5094, 0.0, 0.5094, 0.0, 0.5094, 0.0, 0.5094, 0.0, 0.5094, 0.0, 0.5094, 0.0, 0.5094, 0.0, 0.5094, 0.0, 0.5094, 0.0, 0.5094, 0.0, 0.5094, 0.0, 0.5094, 0.0, 0.5094, 0.0, 0.5094, 0.0, 0.5094, 0.0, 0.5094, 0.0, 0.5094, 0.0, 0.5094, 0.0, 0.5094, 0.0, 0.5094, 0.0, 0.5094, 0.0, 0.5094, 0.0, 0.5094, 0.0, 0.5094, 0.0, 0.5094, 0.0, 0.5094, 0.0, 0.5094, 0.0, 0.5094, 1.0, 0.5094, 1.0, 0.5094, 0.0, 0.5094, 0.0, 0.5094, 0.0, 0.5094, 0.0, 0.5094, 0.0, 0.5094, 0.0, 0.5094, 0.0, 0.5094, 0.0, 0.5094, 0.0, 0.5094, 0.0, 0.5094, 1.0, 0.5094, 1.0, 0.5094, 0.0, 0.5094, 0.0, 0.5094, 0.0, 0.5094, 0.0, 0.5094, 1.0, 0.5094, 1.0, 0.5094, 1.0, 0.5094, 1.0, 0.5094, 1.0, 0.5094, 0.0, 0.5094, 0.5, 0.5094, 1.0, 0.5094, 0.0, 0.5094, 0.0, 0.5094, 0.0, 0.5094, 0.0, 0.5094, 0.0, 0.5094, 0.0, 0.5094, 0.5, 0.5094, 0.5, 0.5094, 1.0, 0.5094, 1.0, 0.5094, 1.0, 0.5094, 1.0, 0.5094, 0.5, 0.5094, 0.5, 0.5094, 1.0, 0.5094, 1.0, 0.5094, 0.0, 0.5094, 0.0, 0.5094, 0.0, 0.5094, 0.0, 0.5094, 0.0, 0.5094, 0.0, 0.5094, 0.5, 0.5094, 0.5, 0.5094, 0.5, 0.5094, 0.5, 0.5094, 1.0, 0.5094, 1.0, 0.5094, 1.0, 0.5094, 1.0, 0.5094, 1.0, 0.5094, 1.0, 0.5094, 0.0, 0.5094, 0.0, 0.5094, 0.0, 0.5094, 0.0, 0.5094, 1.0, 0.5094, 1.0, 0.5094, 1.0, 0.5094, 1.0, 0.5094, 0.0, 0.5094, 0.0, 0.5094, 0.0, 0.5094, 0.0, 0.5094, 0.5, 0.5094, 0.0, 0.5094, 1.0, 0.5094, 1.0, 0.5094, 0.0, 0.5094, 0.0, 0.5094, 0.0, 0.5094, 0.0, 0.5094, 0.0, 0.5094, 0.0, 0.5094, 0.0, 0.5094, 0.0, 0.5094, 0.0, 0.5094, 0.0, 0.5094, 0.0, 0.5094, 0.0, 0.5094, 0.0, 0.5094, 0.0, 0.5094, 0.0, 0.5094, 0.0, 0.5094, 0.0, 0.5094, 0.0, 0.5094, 0.0, 0.5094, 0.0, 0.5094, 0.0, 0.5094, 0.0, 0.5094, 0.0, 0.5094, 0.0, 0.5094, 0.0, 0.5094, 0.0, 0.5094, 0.0, 0.5094, 0.0, 0.5094, 0.0, 0.5094, 0.0, 0.5094, 0.0, 0.5094, 0.0, 0.5094, 0.0, 0.5094, 0.0, 0.5094, 0.0, 0.5094, 0.0, 0.5094, 0.0, 0.5094, 0.0, 0.5094, 0.0, 0.5094, 0.0, 0.5094, 0.0, 0.5094, 0.0, 0.5094, 0.0, 0.5094, 0.0, 0.5094, 0.0, 0.5094, 0.0, 0.5094, 0.0, 0.5094, 0.0, 0.5094, 0.0, 0.5094, 0.0, 0.5094, 0.0, 0.5094, 0.0, 0.5094, 0.0, 0.5094, 0.0, 0.5094, 0.0, 0.5094, 0.0, 0.5094, 0.0, 0.5094, 0.0, 0.5094, 0.0, 0.5094, 0.0, 0.5094, 0.0, 0.5094, 0.0, 0.5094, 0.0, 0.5094, 0.0, 0.5094, 0.0, 0.5094, 0.0, 0.5094, 0.0, 0.5094, 0.0, 0.5094, 0.0, 0.5094, 0.0, 0.5094, 0.0, 0.5094, 0.0, 0.5094, 0.0, 0.5094, 0.0, 0.5094, 0.0, 0.5094, 0.0, 0.5094, 0.0, 0.5094, 0.0, 0.5094, 0.0, 0.5094, 0.0, 0.5094, 0.0, 0.5094, 0.0, 0.5094, 0.0, 0.5094, 0.0, 0.5094, 0.0, 0.5094, 0.0, 0.5094, 0.0, 0.5094, 0.0, 0.5094, 0.0, 0.5094, 0.0, 0.5094, 0.0, 0.5094, 0.0, 0.5094, 0.0, 0.5094, 0.0, 0.5094, 0.0, 0.5094, 0.0, 0.5094, 0.0, 0.5094, 0.0, 0.5094, 0.0, 0.5094, 0.0, 0.5094, 0.0, 0.5094, 0.0, 0.5094, 0.0, 0.5094, 0.0, 0.5094, 0.0, 0.5094, 0.0, 0.5094, 0.0, 0.5094, 0.0, 0.5094, 0.0, 0.5094, 0.0, 0.5094, 0.0, 0.5094, 0.0, 0.5094, 0.0, 0.5094, 0.0, 0.5094, 0.0, 0.5094, 0.0, 0.5094, 0.0, 0.5094, 0.0, 0.5094, 0.0, 0.5094, 0.0, 0.5094, 0.0, 0.5094, 0.0, 0.5094, 0.0, 0.5094, 0.0, 0.5094, 0.0, 0.5094, 0.0, 0.5094, 0.0, 0.5094, 0.0, 0.5094, 0.0, 0.5094, 0.0, 0.5094, 0.0, 0.5094, 0.0, 0.5094, 0.0, 0.5094, 0.0, 0.5094, 0.0, 0.5094, 0.0, 0.5094, 0.0, 0.5094, 0.0, 0.5094, 0.0, 0.5094, 0.0, 0.5094, 0.0, 0.5094, 0.0, 0.5094, 0.0, 0.5094, 0.0, 0.5094, 0.0, 0.5094, 0.0, 0.5094, 0.0, 0.5094, 0.0, 0.5094, 1.0, 0.5094, 1.0, 0.5094, 0.0, 0.5094, 0.0, 0.5094, 0.0, 0.5094, 1.0, 0.5094, 1.0, 0.5094, 0.0, 0.5094, 0.0, 0.5094, 0.0, 0.5094, 0.0, 0.5094, 0.0, 0.5094, 0.0, 0.5094, 1.0, 0.5094, 0.0, 0.5094, 0.0, 0.5094, 0.0, 0.5094, 0.0, 0.5094, 0.0, 0.5094, 0.0, 0.5094, 0.0, 0.5094, 0.0, 0.5094, 0.0, 0.5094, 0.0, 0.5094, 0.0, 0.5094, 0.0, 0.5094, 0.0, 0.5094, 0.0, 0.5094, 0.0, 0.5094, 0.0, 0.5094, 0.0, 0.5094, 0.0, 0.5094, 0.0, 0.5094, 0.0, 0.5094, 0.0, 0.5094, 0.0, 0.5094, 0.0, 0.5094, 0.0, 0.5094, 0.0, 0.5094, 0.0, 0.5094, 0.0, 0.5094, 0.0, 0.5094, 0.0, 0.5094, 0.0, 0.5094, 0.0, 0.5094, 0.0, 0.5094, 0.0, 0.5094, 0.0, 0.5094, 0.0, 0.5094, 0.0, 0.5094, 0.0, 0.5094, 0.0, 0.5094, 0.0, 0.5094, 0.0, 0.5094, 0.0, 0.5094, 0.0, 0.5094, 0.0, 0.5094, 0.0, 0.5094, 0.0, 0.5094, 0.0, 0.5094, 0.0, 0.5094, 0.0, 0.5094, 0.0, 0.5094, 0.0, 0.5094, 0.0, 0.5094, 0.0, 0.5094, 0.0, 0.5094, 0.0, 0.5094, 0.0, 0.5094, 0.0, 0.5094, 0.0, 0.5094, 1.0, 0.5094, 1.0, 0.5094, 0.0, 0.5094, 0.0, 0.5094, 0.0, 0.5094, 0.0, 0.5094, 0.0, 0.5094, 0.0, 0.5094, 0.0, 0.5094, 0.0, 0.5094, 0.0, 0.5094, 0.0, 0.5094, 1.0, 0.5094, 1.0, 0.5094, 0.0, 0.5094, 0.0, 0.5094, 0.0, 0.5094, 0.0, 0.5094, 0.0, 0.5094, 1.0, 0.5094, 1.0, 0.5094, 1.0, 0.5094, 1.0, 0.5094, 1.0, 0.5094, 1.0, 0.5094, 0.5, 0.5094, 0.0, 0.5094, 0.0, 0.5094, 0.0, 0.5094, 0.0, 0.5094, 0.0, 0.5094, 0.0, 0.5094, 0.5, 0.5094, 0.5, 0.5094, 0.0, 0.5094, 1.0, 0.5094, 1.0, 0.5094, 1.0, 0.5094, 1.0, 0.5094, 0.5, 0.5094, 1.0, 0.5094, 1.0, 0.5094, 0.5, 0.5094, 0.0, 0.5094, 0.0, 0.5094, 0.0, 0.5094, 0.0, 0.5094, 0.0, 0.5094, 0.5, 0.5094, 0.5, 0.5094, 0.0, 0.5094, 0.5, 0.5094, 1.0, 0.5094, 1.0, 0.5094, 0.5, 0.5094, 1.0, 0.5094, 1.0, 0.5094, 1.0, 0.5094, 1.0, 0.5094, 0.0, 0.5094, 0.0, 0.5094, 0.0, 0.5094, 0.0, 0.5094, 1.0, 0.5094, 1.0, 0.5094, 1.0, 0.5094, 1.0, 0.5094, 0.0, 0.5094, 0.0, 0.5094, 0.0, 0.5094, 0.0, 0.5094, 0.5, 0.5094, 1.0, 0.5094, 1.0, 0.5094, 0.0, 0.5094, 0.0, 0.5094, 0.0, 0.5094, 0.0, 0.5094, 0.0, 0.5094, 0.0, 0.5094, 0.0, 0.5094, 0.0, 0.5094, 0.0, 0.5094, 0.0, 0.5094, 0.0, 0.5094, 0.0, 0.5094, 0.0, 0.5094, 0.0, 0.5094, 0.0, 0.5094, 0.0, 0.5094, 0.0, 0.5094, 0.0, 0.5094, 0.0, 0.5094, 0.0, 0.5094, 0.0, 0.5094, 0.0, 0.5094, 0.0, 0.5094, 0.0, 0.5094, 0.0, 0.5094, 0.0, 0.5094, 0.0, 0.5094, 0.0, 0.5094, 0.0, 0.5094, 0.0, 0.5094, 0.0, 0.5094, 0.0, 0.5094, 0.0, 0.5094, 0.0, 0.5094, 0.0, 0.5094, 0.0, 0.5094, 0.0, 0.5094, 0.0, 0.5094, 0.0, 0.5094, 0.0, 0.5094, 0.0, 0.5094, 0.0, 0.5094, 0.0, 0.5094, 0.0, 0.5094, 0.0, 0.5094, 0.0, 0.5094, 0.0, 0.5094, 0.0, 0.5094, 0.0, 0.5094, 0.0, 0.5094, 0.0, 0.5094, 0.0, 0.5094, 0.0, 0.5094, 0.0, 0.5094, 0.0, 0.5094, 0.0, 0.5094, 0.0, 0.5094, 0.0, 0.5094, 0.0, 0.5094, 0.0, 0.5094, 0.0, 0.5094, 0.0, 0.5094, 0.0, 0.5094, 0.0, 0.5094, 0.0, 0.5094, 0.0, 0.5094, 0.0, 0.5094, 0.0, 0.5094, 0.0, 0.5094, 0.0, 0.5094, 0.0, 0.5094, 0.0, 0.5094, 0.0, 0.5094, 0.0, 0.5094, 0.0, 0.5094, 0.0, 0.5094, 0.0, 0.5094, 0.0, 0.5094, 0.0, 0.5094, 0.0, 0.5094, 0.0, 0.5094, 0.0, 0.5094, 0.0, 0.5094, 0.0, 0.5094, 0.0, 0.5094, 0.0, 0.5094, 0.0, 0.5094, 0.0, 0.5094, 0.0, 0.5094, 0.0, 0.5094, 0.0, 0.5094, 0.0, 0.5094, 0.0, 0.5094, 0.0, 0.5094, 0.0, 0.5094, 0.0, 0.5094, 0.0, 0.5094, 0.0, 0.5094, 0.0, 0.5094, 0.0, 0.5094, 0.0, 0.5094, 0.0, 0.5094, 0.0, 0.5094, 0.0, 0.5094, 0.0, 0.5094, 0.0, 0.5094, 0.0, 0.5094, 0.0, 0.5094, 0.0, 0.5094, 0.0, 0.5094, 0.0, 0.5094, 0.0, 0.5094, 0.0, 0.5094, 0.0, 0.5094, 0.0, 0.5094, 0.0, 0.5094, 0.0, 0.5094, 0.0, 0.5094, 0.0, 0.5094, 0.0, 0.5094, 0.0, 0.5094, 0.0, 0.5094, 0.0, 0.5094, 0.0, 0.5094, 0.0, 0.5094, 0.0, 0.5094, 0.0, 0.5094, 0.0, 0.5094, 0.0, 0.5094, 0.0, 0.5094, 0.0, 0.5094, 0.0, 0.5094, 0.0, 0.5094, 0.0, 0.5094, 0.0, 0.5094, 0.0, 0.5094, 0.0, 0.5094, 0.0, 0.5094, 0.0, 0.5094, 0.0, 0.5094, 0.0, 0.5094, 0.0, 0.5094, 0.0, 0.5094, 0.0, 0.5094, 0.0, 0.5094, 0.0, 0.5094, 0.0, 0.5094, 0.0, 0.5094, 0.0, 0.5094, 0.0, 0.5094, 0.0, 0.5094, 0.0, 0.5094, 0.0, 0.5094, 0.0, 0.5094, 0.0, 0.5094, 0.0, 0.5094, 0.0, 0.5094, 0.0, 0.5094, 0.0, 0.5094, 0.0, 0.5094, 0.0, 0.5094, 0.0, 0.5094, 0.0, 0.5094, 0.0, 0.5094, 0.0, 0.5094, 0.0, 0.5094, 0.0, 0.5094, 0.0, 0.5094, 0.0, 0.5094, 0.0, 0.5094, 0.0, 0.5094, 0.0, 0.5094, 0.0, 0.5094, 0.0, 0.5094, 0.0, 0.5094, 0.0, 0.5094, 0.0, 0.5094, 0.0, 0.5094, 0.0, 0.5094, 0.0, 0.5094, 0.0, 0.5094, 0.0, 0.5094, 0.0, 0.5094, 0.0, 0.5094, 0.0, 0.5094, 0.0, 0.5094, 0.0, 0.5094, 0.0, 0.5094, 0.0, 0.5094, 0.0, 0.5094, 0.0, 0.5094, 0.0, 0.5094, 0.0, 0.5094, 0.75, 0.4594, 0.75, 0.5094, 1.0, 0.5094, 1.0, 0.4594, 0.75, 0.4594, 0.75, 0.5094, 1.0, 0.5094, 1.0, 0.4594, 0.25, 0.4594, 0.25, 0.5094, 0.0, 0.5094, 0.0, 0.4594, 0.75, 0.25, 1.0, 0.25, 1.0, 0.0, 0.75, 0.0, 0.75, 0.75, 1.0, 0.75, 1.0, 1.0, 0.75, 1.0, 0.75, 0.5094, 1.0, 0.5094, 1.0, 0.5344, 0.75, 0.5344, 0.25, 0.5094, 0.0, 0.5094, 0.0, 0.5344, 0.25, 0.5344, 0.25, 0.5094, 0.0, 0.5094, 0.0, 0.5344, 0.25, 0.5344, 1.0, 0.5094, 0.75, 0.5094, 0.75, 0.5344, 1.0, 0.5344, 0.75, 0.5094, 0.5, 0.5094, 0.5, 0.5344, 0.75, 0.5344, 0.5, 0.5094, 0.4181, 0.5094, 0.4181, 0.5344, 0.5, 0.5344, 0.0, 0.75, 0.25, 0.75, 0.25, 1.0, 0.0, 1.0, 0.25, 0.75, 0.5, 0.75, 0.5, 1.0, 0.4181, 1.0, 0.25, 1.0, 0.5, 0.75, 0.75, 0.75, 0.75, 1.0, 0.5, 1.0, 0.0, 0.25, 0.25, 0.25, 0.25, 0.0, 0.0, 0.0, 0.25, 0.25, 0.5, 0.25, 0.5, 0.0, 0.25, 0.0, 0.5, 0.25, 0.75, 0.25, 0.75, 0.0, 0.5, 0.0, 0.0, 0.4594, 0.0, 0.5094, 0.25, 0.5094, 0.25, 0.4594, 0.25, 0.4594, 0.25, 0.5094, 0.4181, 0.5094, 0.4181, 0.4594, 0.5, 0.4594, 0.5, 0.5094, 0.75, 0.5094, 0.75, 0.4594, 0.5, 1.0, 0.75, 1.0, 0.75, 0.75, 0.5, 0.75, 0.5, 0.75, 0.75, 0.75, 0.75, 0.5, 0.5, 0.5, 0.5, 0.5, 0.75, 0.5, 0.75, 0.25, 0.5, 0.25, 0.25, 1.0, 0.4181, 1.0, 0.5, 1.0, 0.5, 0.75, 0.25, 0.75, 0.25, 0.75, 0.5, 0.75, 0.5, 0.5, 0.25, 0.5, 0.25, 0.5, 0.5, 0.5, 0.5, 0.25, 0.25, 0.25, 0.0, 1.0, 0.25, 1.0, 0.25, 0.75, 0.0, 0.75, 0.0, 0.75, 0.25, 0.75, 0.25, 0.5, 0.0, 0.5, 0.0, 0.5, 0.25, 0.5, 0.25, 0.25, 0.0, 0.25, 0.5, -1.376e-05, 0.75, -1.376e-05, 0.75, 0.25, 0.5, 0.25, 0.5688, 0.5, 0.5688, 0.5688, 0.5688, 0.5688, 0.5688, 0.5, 0.5688, 0.5688, 0.5, 0.5688, 0.5, 0.5688, 0.5688, 0.5688, 0.25, -1.376e-05, 0.5, -1.376e-05, 0.5, 0.25, 0.25, 0.25, 0.5, 0.5688, 0.4312, 0.5688, 0.4312, 0.5688, 0.5, 0.5688, 0.4312, 0.5, 0.4312, 0.4312, 0.4312, 0.4312, 0.4312, 0.5, 0.0, -1.376e-05, 0.25, -1.376e-05, 0.25, 0.25, 0.0, 0.25, 0.0, 0.25, 0.25, 0.25, 0.25, 0.5, 0.0, 0.5, 0.0, 0.5, 0.25, 0.5, 0.25, 0.75, 0.0, 0.75, 1.0, 0.5094, 0.75, 0.5094, 0.75, 0.5344, 1.0, 0.5344, 0.75, 0.5094, 0.5, 0.5094, 0.5, 0.5344, 0.75, 0.5344, 0.5, 0.5094, 0.25, 0.5094, 0.25, 0.5344, 0.5, 0.5344, 0.0, 0.5094, 0.25, 0.5094, 0.25, 0.5344, 0.0, 0.4973, 0.25, 0.5094, 0.5, 0.5094, 0.5, 0.5344, 0.25, 0.5344, 0.5, 0.5094, 0.75, 0.5094, 0.75, 0.5344, 0.5, 0.5344, 0.75, -1.376e-05, 1.0, -1.376e-05, 1.0, 0.25, 0.75, 0.25, 0.75, 0.25, 1.0, 0.25, 1.0, 0.5, 0.75, 0.5, 0.75, 0.5, 1.0, 0.5, 1.0, 0.75, 0.75, 0.75, 0.75, 1.0, 1.0, 1.0, 1.0, 0.75, 0.75, 0.75, 0.75, 0.75, 1.0, 0.75, 1.0, 0.5, 0.75, 0.5, 0.75, 0.5, 1.0, 0.5, 1.0, 0.25, 0.75, 0.25, 1.0, 0.4594, 1.0, 0.5094, 0.75, 0.5094, 0.75, 0.4594, 0.75, 0.4594, 0.75, 0.5094, 0.5, 0.5094, 0.5, 0.4594, 0.5, 0.4594, 0.5, 0.5094, 0.25, 0.5094, 0.25, 0.4594, 0.0, 0.4594, 0.0, 0.5094, 0.25, 0.5094, 0.25, 0.4594, 0.25, 0.4594, 0.25, 0.5094, 0.5, 0.5094, 0.5, 0.4594, 0.5, 0.4594, 0.5, 0.5094, 0.75, 0.5094, 0.75, 0.4594, 0.4181, 0.4594, 0.4181, 0.5094, 0.5, 0.5094, 0.5, 0.4594, 0.4181, 0.5344, 0.4181, 0.5094, 0.25, 0.5094, 0.25, 0.5344, 1.0, 0.02473, 0.75, 0.02473, 0.75, 0.0, 1.0, 0.0, 0.75, 0.02473, 0.5, 0.02473, 0.5, 0.0, 0.75, 0.0, 0.5, 0.02473, 0.25, 0.02473, 0.25, 0.0, 0.5, 0.0, 0.25, 0.02473, 0.0, 0.02473, 0.0, 0.0, 0.25, 0.0, 0.25, -1.376e-05, 0.0, -1.376e-05, 0.0, 0.02473, 0.25, 0.02473, 0.5, -1.376e-05, 0.25, -1.376e-05, 0.25, 0.02473, 0.5, 0.02473, 0.75, -1.376e-05, 0.5, -1.376e-05, 0.5, 0.02473, 0.75, 0.02473, 1.0, -1.376e-05, 0.75, -1.376e-05, 0.75, 0.02473, 1.0, 0.02473, 0.4312, 0.4312, 0.4312, 0.5, 0.25, 0.5, 0.25, 0.25, 0.4312, 0.5, 0.4312, 0.5688, 0.25, 0.75, 0.25, 0.5, 0.5688, 0.5, 0.5688, 0.4312, 0.75, 0.25, 0.75, 0.5, 0.5688, 0.5688, 0.5688, 0.5, 0.75, 0.5, 0.75, 0.75, 0.5688, 0.4312, 0.5, 0.4312, 0.5, 0.25, 0.75, 0.25, 0.5, 0.5688, 0.5688, 0.5688, 0.75, 0.75, 0.5, 0.75, 0.5, 0.4312, 0.4312, 0.4312, 0.25, 0.25, 0.5, 0.25, 0.4312, 0.5688, 0.5, 0.5688, 0.5, 0.75, 0.25, 0.75, 0.5, 0.4689, 0.5311, 0.4689, 0.5311, 0.5, 0.5, 0.5, 0.5, 0.5, 0.5311, 0.5, 0.5311, 0.5311, 0.5, 0.5311, 0.4689, 0.4689, 0.5, 0.4689, 0.5, 0.5, 0.4689, 0.5, 0.4689, 0.5, 0.5, 0.5, 0.5, 0.5311, 0.4689, 0.5311, 0.4312, 0.5688, 0.4312, 0.5, 0.4312, 0.5, 0.4312, 0.5688, 0.4312, 0.4312, 0.5, 0.4312, 0.5, 0.4312, 0.4312, 0.4312, 0.5, 0.4312, 0.5688, 0.4312, 0.5688, 0.4312, 0.5, 0.4312, 0.5688, 0.4312, 0.5688, 0.5, 0.5688, 0.5, 0.5688, 0.4312, 0.4689, 0.5311, 0.5, 0.5311, 0.5, 0.5688, 0.4312, 0.5688, 0.5, 0.4689, 0.4689, 0.4689, 0.4312, 0.4312, 0.5, 0.4312, 0.5, 0.5311, 0.5311, 0.5311, 0.5688, 0.5688, 0.5, 0.5688, 0.5311, 0.4689, 0.5, 0.4689, 0.5, 0.4312, 0.5688, 0.4312, 0.5311, 0.5311, 0.5311, 0.5, 0.5688, 0.5, 0.5688, 0.5688, 0.5311, 0.5, 0.5311, 0.4689, 0.5688, 0.4312, 0.5688, 0.5, 0.4689, 0.5, 0.4689, 0.5311, 0.4312, 0.5688, 0.4312, 0.5, 0.4689, 0.4689, 0.4689, 0.5, 0.4312, 0.5, 0.4312, 0.4312])
me_cube_006.materials.append(mat_floor_metal)
me_cube_006.materials.append(mat_underbelly)
me_cube_006.materials.append(mat_wall_base)
me_cube_006.materials.append(mat_hazard_wall)
me_cube_006.materials.append(mat_dark_metal_1)
me_cube_006.materials.append(mat_floor_metal_001)
me_cube_006.materials.append(mat_underbelly_001)
me_cube_006.materials.append(mat_wall_base_001)
me_cube_006.materials.append(mat_hazard_wall_001)
me_cube_006.materials.append(mat_dark_metal_1_001)
me_cube_006.update()

# ---- objects
ob_floor_001 = bpy.data.objects.new('Floor.001', me_cube_006)

# ---- transforms, parenting, visibility, modifiers, constraints
ob_floor_001.location = (0.0, 0.0, 0.0)

# ---- collection membership
col_collection.objects.link(ob_floor_001)

# ---- scene / render settings (as saved in the file)
scene.frame_start = 1; scene.frame_end = 250; scene.frame_set(1)
scene.render.engine = 'BLENDER_EEVEE_NEXT'
scene.render.bake_bias = 0.0
scene.render.bake_samples = 0
scene.cycles.sampling_pattern = 'TABULATED_SOBOL'
scene.eevee.use_volume_custom_range = False
bpy.context.view_layer.update()

# ---- added for rendering (the .blend has no active camera and no usable light): camera, sun
cam_auto = bpy.data.cameras.new('AutoCamera')
cam_auto.lens = 50.0
cam_auto.sensor_width = 36.0
cam_auto.clip_end = 1000.0
ob_auto_camera = bpy.data.objects.new('AutoCamera', cam_auto)
scene.collection.objects.link(ob_auto_camera)
ob_auto_camera.location = (7.04691, -8.45629, 8.03753)
ob_auto_camera.rotation_euler = (1.09748, -7.21219e-08, 0.694738)
scene.camera = ob_auto_camera
light_auto_sun = bpy.data.lights.new('AutoSun', 'SUN')
light_auto_sun.energy = 3.0
light_auto_sun.angle = 0.0523599
ob_auto_sun = bpy.data.objects.new('AutoSun', light_auto_sun)
scene.collection.objects.link(ob_auto_sun)
ob_auto_sun.rotation_euler = (0.872665, 0.174533, 0.523599)
bpy.context.view_layer.update()
